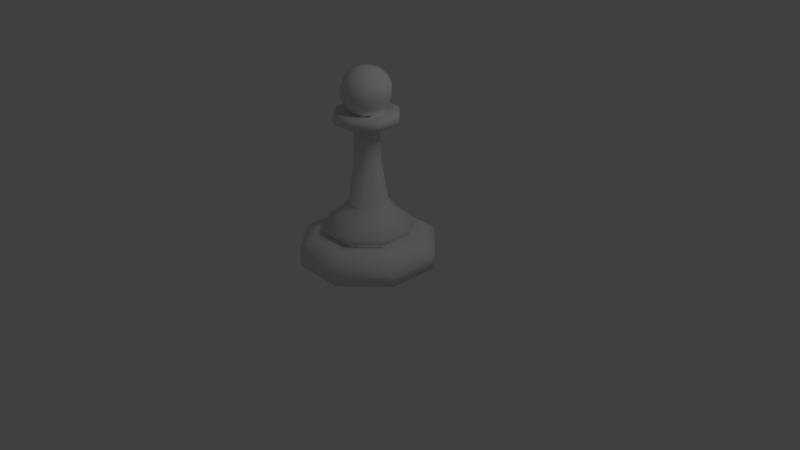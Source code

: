 # Source: basicwhitepawnmodel.blend  (saved by Blender 2.79.0; exported with 4.5.12 LTS)
import bpy
from mathutils import Matrix  # noqa: F401  (used for matrix-valued properties, if any)

bpy.ops.wm.read_factory_settings(use_empty=True)
scene = bpy.context.scene
scene.name = 'Scene'

# ---- collections
col_collection_1 = bpy.data.collections.new('Collection 1'); scene.collection.children.link(col_collection_1)

# ---- materials (node trees are filled in below, after node groups)
mat_mainmaterial = bpy.data.materials.new('MainMaterial')
mat_mainmaterial.alpha_threshold = 0.0
mat_mainmaterial.use_transparent_shadow = False
mat_mainmaterial.roughness = 0.5

# ---- material node trees

# ---- world
world_world = bpy.data.worlds.new('World'); scene.world = world_world
world_world.color = (0.05088, 0.05088, 0.05088)
world_world.use_sun_shadow = False
world_world.sun_shadow_jitter_overblur = 0.0
world_world.cycles.sampling_method = 'MANUAL'

# ---- cameras
cam_camera = bpy.data.cameras.new('Camera')
cam_camera.clip_end = 100.0
cam_camera.lens = 35.0
cam_camera.sensor_width = 32.0
cam_camera.sensor_height = 18.0
cam_camera.ortho_scale = 7.314
cam_camera.dof.focus_distance = 0.0
cam_camera.dof.aperture_fstop = 128.0

# ---- lights
light_lamp = bpy.data.lights.new('Lamp', 'POINT')
light_lamp.transmission_factor = 0.0
light_lamp.cutoff_distance = 30.0
light_lamp.energy = 100.0
light_lamp.shadow_buffer_clip_start = 1.001
light_lamp.shadow_soft_size = 0.1
light_lamp.shadow_maximum_resolution = 0.006
light_lamp.use_absolute_resolution = True

# ---- meshes
me_cylinder = bpy.data.meshes.new('Cylinder')
me_cylinder.from_pydata([(-0.3454, -3.645e-08, -0.8338), (-0.3454, 0.2292, -0.8338), (0.3454, -3.645e-08, -0.8338), (0.3454, 0.2292, -0.8338), (0.8338, -1.51e-08, -0.3454), (0.8338, 0.2292, -0.3454), (0.8338, 1.51e-08, 0.3454), (0.8338, 0.2292, 0.3454), (0.3454, 3.645e-08, 0.8338), (0.3454, 0.2292, 0.8338), (-0.3454, 3.645e-08, 0.8338), (-0.3454, 0.2292, 0.8338), (-0.8338, 1.51e-08, 0.3454), (-0.8338, 0.2292, 0.3454), (-0.8338, -1.51e-08, -0.3454), (-0.8338, 0.2292, -0.3454), (0.2687, 0.3504, -0.6488), (-0.2687, 0.3504, -0.6488), (0.6488, 0.3504, -0.2687), (0.6488, 0.3504, 0.2687), (0.2687, 0.3504, 0.6488), (-0.2687, 0.3504, 0.6488), (-0.6488, 0.3504, 0.2687), (-0.6488, 0.3504, -0.2687), (0.201, 0.3504, -0.4852), (-0.201, 0.3504, -0.4852), (0.4852, 0.3504, -0.201), (0.4852, 0.3504, 0.201), (0.201, 0.3504, 0.4852), (-0.201, 0.3504, 0.4852), (-0.4852, 0.3504, 0.201), (-0.4852, 0.3504, -0.201), (0.2165, 0.4716, -0.5228), (-0.2165, 0.4716, -0.5228), (0.5228, 0.4716, -0.2165), (0.5228, 0.4716, 0.2165), (0.2165, 0.4716, 0.5228), (-0.2165, 0.4716, 0.5228), (-0.5228, 0.4716, 0.2165), (-0.5228, 0.4716, -0.2165), (0.1026, 0.7526, -0.2478), (-0.1026, 0.7526, -0.2478), (0.2478, 0.7526, -0.1026), (0.2478, 0.7526, 0.1026), (0.1026, 0.7526, 0.2478), (-0.1026, 0.7526, 0.2478), (-0.2478, 0.7526, 0.1026), (-0.2478, 0.7526, -0.1026), (0.06123, 1.772, -0.1478), (-0.06123, 1.772, -0.1478), (0.1478, 1.772, -0.06123), (0.1478, 1.772, 0.06123), (0.06123, 1.772, 0.1478), (-0.06123, 1.772, 0.1478), (-0.1478, 1.772, 0.06123), (-0.1478, 1.772, -0.06123), (0.06979, 1.262, -0.1685), (0.1685, 1.262, -0.06979), (-0.1685, 1.262, 0.06979), (-0.1685, 1.262, -0.06979), (0.06979, 1.262, 0.1685), (-0.06979, 1.262, 0.1685), (0.1685, 1.262, 0.06979), (-0.06979, 1.262, -0.1685), (0.1554, 1.806, -0.3753), (-0.1554, 1.806, -0.3753), (0.3753, 1.806, -0.1554), (0.3753, 1.806, 0.1554), (0.1554, 1.806, 0.3753), (-0.1554, 1.806, 0.3753), (-0.3753, 1.806, 0.1554), (-0.3753, 1.806, -0.1554), (0.1554, 1.944, -0.3753), (-0.1554, 1.944, -0.3753), (0.3753, 1.944, -0.1554), (0.3753, 1.944, 0.1554), (0.1554, 1.944, 0.3753), (-0.1554, 1.944, 0.3753), (-0.3753, 1.944, 0.1554), (-0.3753, 1.944, -0.1554), (0.07245, 1.91, -0.1749), (-0.07245, 1.91, -0.1749), (0.1749, 1.91, -0.07245), (0.1749, 1.91, 0.07245), (0.07245, 1.91, 0.1749), (-0.07245, 1.91, 0.1749), (-0.1749, 1.91, 0.07245), (-0.1749, 1.91, -0.07245), (0.1044, 2.012, -0.2521), (-0.1044, 2.012, -0.2521), (0.2521, 2.012, -0.1044), (0.2521, 2.012, 0.1044), (0.1044, 2.012, 0.2521), (-0.1044, 2.012, 0.2521), (-0.2521, 2.012, 0.1044), (-0.2521, 2.012, -0.1044), (0.1235, 2.133, -0.2982), (-0.1235, 2.133, -0.2982), (0.2982, 2.133, -0.1235), (0.2982, 2.133, 0.1235), (0.1235, 2.133, 0.2982), (-0.1235, 2.133, 0.2982), (-0.2982, 2.133, 0.1235), (-0.2982, 2.133, -0.1235), (0.1232, 2.248, -0.2974), (-0.1232, 2.248, -0.2974), (0.2974, 2.248, -0.1232), (0.2974, 2.248, 0.1232), (0.1232, 2.248, 0.2974), (-0.1232, 2.248, 0.2974), (-0.2974, 2.248, 0.1232), (-0.2974, 2.248, -0.1232), (0.1034, 2.352, -0.2497), (-0.1034, 2.352, -0.2497), (0.2497, 2.352, -0.1034), (0.2497, 2.352, 0.1034), (0.1034, 2.352, 0.2497), (-0.1034, 2.352, 0.2497), (-0.2497, 2.352, 0.1034), (-0.2497, 2.352, -0.1034), (0.06185, 2.445, -0.1493), (-0.06185, 2.445, -0.1493), (0.1493, 2.445, -0.06185), (0.1493, 2.445, 0.06185), (0.06185, 2.445, 0.1493), (-0.06185, 2.445, 0.1493), (-0.1493, 2.445, 0.06185), (-0.1493, 2.445, -0.06185), (0.03028, 2.472, -0.07311), (-0.03028, 2.472, -0.07311), (0.07311, 2.472, -0.03028), (0.07311, 2.472, 0.03028), (0.03028, 2.472, 0.07311), (-0.03028, 2.472, 0.07311), (-0.07311, 2.472, 0.03028), (-0.07311, 2.472, -0.03028), (-0.3926, 1.875, 0.1626), (-0.3926, 1.875, -0.1626), (0.1626, 1.875, 0.3926), (-0.1626, 1.875, 0.3926), (0.3926, 1.875, -0.1626), (0.3926, 1.875, 0.1626), (-0.1626, 1.875, -0.3926), (0.1626, 1.875, -0.3926), (-0.2159, 0.411, -0.5212), (0.2159, 0.411, -0.5212), (-0.5212, 0.411, -0.2159), (-0.2159, 0.411, 0.5212), (-0.5212, 0.411, 0.2159), (0.5212, 0.411, 0.2159), (0.2159, 0.411, 0.5212), (0.5212, 0.411, -0.2159), (-0.3526, 0.6121, 0.1461), (-0.3526, 0.6121, -0.1461), (0.1461, 0.6121, 0.3526), (-0.1461, 0.6121, 0.3526), (0.3526, 0.6121, -0.1461), (0.3526, 0.6121, 0.1461), (-0.1461, 0.6121, -0.3526), (0.1461, 0.6121, -0.3526)], [], [(0, 1, 3, 2), (2, 3, 5, 4), (4, 5, 7, 6), (6, 7, 9, 8), (8, 9, 11, 10), (10, 11, 13, 12), (5, 3, 16, 18), (12, 13, 15, 14), (14, 15, 1, 0), (0, 2, 4, 6, 8, 10, 12, 14), (22, 21, 29, 30), (11, 9, 20, 21), (1, 15, 23, 17), (3, 1, 17, 16), (7, 5, 18, 19), (13, 11, 21, 22), (9, 7, 19, 20), (15, 13, 22, 23), (145, 144, 33, 32), (20, 19, 27, 28), (18, 16, 24, 26), (23, 22, 30, 31), (21, 20, 28, 29), (19, 18, 26, 27), (16, 17, 25, 24), (17, 23, 31, 25), (153, 152, 46, 47), (144, 146, 39, 33), (148, 147, 37, 38), (150, 149, 35, 36), (151, 145, 32, 34), (146, 148, 38, 39), (147, 150, 36, 37), (149, 151, 34, 35), (57, 56, 48, 50), (155, 154, 44, 45), (157, 156, 42, 43), (159, 158, 41, 40), (158, 153, 47, 41), (152, 155, 45, 46), (154, 157, 43, 44), (156, 159, 40, 42), (49, 55, 71, 65), (59, 58, 54, 55), (61, 60, 52, 53), (62, 57, 50, 51), (56, 63, 49, 48), (63, 59, 55, 49), (58, 61, 53, 54), (60, 62, 51, 52), (44, 43, 62, 60), (46, 45, 61, 58), (41, 47, 59, 63), (40, 41, 63, 56), (43, 42, 57, 62), (45, 44, 60, 61), (47, 46, 58, 59), (42, 40, 56, 57), (137, 136, 78, 79), (54, 53, 69, 70), (52, 51, 67, 68), (50, 48, 64, 66), (55, 54, 70, 71), (53, 52, 68, 69), (51, 50, 66, 67), (48, 49, 65, 64), (76, 75, 83, 84), (139, 138, 76, 77), (141, 140, 74, 75), (143, 142, 73, 72), (142, 137, 79, 73), (136, 139, 77, 78), (138, 141, 75, 76), (140, 143, 72, 74), (81, 87, 95, 89), (74, 72, 80, 82), (79, 78, 86, 87), (77, 76, 84, 85), (75, 74, 82, 83), (72, 73, 81, 80), (73, 79, 87, 81), (78, 77, 85, 86), (93, 92, 100, 101), (86, 85, 93, 94), (84, 83, 91, 92), (82, 80, 88, 90), (87, 86, 94, 95), (85, 84, 92, 93), (83, 82, 90, 91), (80, 81, 89, 88), (103, 102, 110, 111), (91, 90, 98, 99), (88, 89, 97, 96), (89, 95, 103, 97), (94, 93, 101, 102), (92, 91, 99, 100), (90, 88, 96, 98), (95, 94, 102, 103), (110, 109, 117, 118), (101, 100, 108, 109), (99, 98, 106, 107), (96, 97, 105, 104), (97, 103, 111, 105), (102, 101, 109, 110), (100, 99, 107, 108), (98, 96, 104, 106), (112, 113, 121, 120), (108, 107, 115, 116), (106, 104, 112, 114), (111, 110, 118, 119), (109, 108, 116, 117), (107, 106, 114, 115), (104, 105, 113, 112), (105, 111, 119, 113), (127, 126, 134, 135), (113, 119, 127, 121), (118, 117, 125, 126), (116, 115, 123, 124), (114, 112, 120, 122), (119, 118, 126, 127), (117, 116, 124, 125), (115, 114, 122, 123), (128, 129, 135, 134, 133, 132, 131, 130), (125, 124, 132, 133), (123, 122, 130, 131), (120, 121, 129, 128), (121, 127, 135, 129), (126, 125, 133, 134), (124, 123, 131, 132), (122, 120, 128, 130), (66, 64, 143, 140), (68, 67, 141, 138), (70, 69, 139, 136), (65, 71, 137, 142), (64, 65, 142, 143), (67, 66, 140, 141), (69, 68, 138, 139), (71, 70, 136, 137), (27, 26, 151, 149), (29, 28, 150, 147), (31, 30, 148, 146), (26, 24, 145, 151), (28, 27, 149, 150), (30, 29, 147, 148), (25, 31, 146, 144), (24, 25, 144, 145), (34, 32, 159, 156), (36, 35, 157, 154), (38, 37, 155, 152), (33, 39, 153, 158), (32, 33, 158, 159), (35, 34, 156, 157), (37, 36, 154, 155), (39, 38, 152, 153)])
me_cylinder.polygons.foreach_set('use_smooth', [True] * 154)
_uv = me_cylinder.uv_layers.new(name='UVMap')
_uv.uv.foreach_set('vector', [0.8549, 0.8809, 0.8342, 0.8806, 0.8349, 0.8148, 0.8556, 0.8151, 0.8342, 0.9274, 0.8136, 0.9271, 0.8128, 0.8806, 0.8335, 0.8809, 0.8335, 0.8809, 0.8128, 0.8806, 0.8136, 0.8148, 0.8342, 0.8151, 0.9136, 0.6971, 0.893, 0.6968, 0.8923, 0.6503, 0.9129, 0.6506, 0.9129, 0.6506, 0.8923, 0.6503, 0.893, 0.5845, 0.9136, 0.5848, 0.8128, 0.9274, 0.7922, 0.9271, 0.7915, 0.8806, 0.8121, 0.8809, 0.8923, 0.6311, 0.8923, 0.6968, 0.8756, 0.6895, 0.8756, 0.6384, 0.8121, 0.8809, 0.7915, 0.8806, 0.7922, 0.8148, 0.8128, 0.8151, 0.8556, 0.9274, 0.8349, 0.9271, 0.8342, 0.8806, 0.8549, 0.8809, 0.5918, 0.6311, 0.6358, 0.5845, 0.698, 0.5845, 0.742, 0.6311, 0.742, 0.6968, 0.698, 0.7434, 0.6358, 0.7434, 0.5918, 0.6968, 0.7587, 0.6895, 0.7587, 0.6384, 0.7734, 0.6448, 0.7734, 0.6831, 0.742, 0.6311, 0.786, 0.5845, 0.7929, 0.6022, 0.7587, 0.6384, 0.8483, 0.7434, 0.786, 0.7434, 0.7929, 0.7257, 0.8414, 0.7257, 0.8923, 0.6968, 0.8483, 0.7434, 0.8414, 0.7257, 0.8756, 0.6895, 0.8483, 0.5845, 0.8923, 0.6311, 0.8756, 0.6384, 0.8414, 0.6022, 0.742, 0.6968, 0.742, 0.6311, 0.7587, 0.6384, 0.7587, 0.6895, 0.786, 0.5845, 0.8483, 0.5845, 0.8414, 0.6022, 0.7929, 0.6022, 0.786, 0.7434, 0.742, 0.6968, 0.7587, 0.6895, 0.7929, 0.7257, 0.4117, 0.7456, 0.4117, 0.7836, 0.4067, 0.7837, 0.4067, 0.7456, 0.7929, 0.6022, 0.8414, 0.6022, 0.8353, 0.6177, 0.799, 0.6177, 0.8756, 0.6384, 0.8756, 0.6895, 0.8609, 0.6831, 0.8609, 0.6448, 0.7929, 0.7257, 0.7587, 0.6895, 0.7734, 0.6831, 0.799, 0.7102, 0.7587, 0.6384, 0.7929, 0.6022, 0.799, 0.6177, 0.7734, 0.6448, 0.8414, 0.6022, 0.8756, 0.6384, 0.8609, 0.6448, 0.8353, 0.6177, 0.8756, 0.6895, 0.8414, 0.7257, 0.8353, 0.7102, 0.8609, 0.6831, 0.8414, 0.7257, 0.7929, 0.7257, 0.799, 0.7102, 0.8353, 0.7102, 0.2347, 0.8135, 0.259, 0.8116, 0.2562, 0.824, 0.2392, 0.8253, 0.4117, 0.7836, 0.4125, 0.8105, 0.4074, 0.8107, 0.4067, 0.7837, 0.4017, 0.6637, 0.4027, 0.6905, 0.3977, 0.6907, 0.3967, 0.6638, 0.4026, 0.7458, 0.4016, 0.7726, 0.3965, 0.7725, 0.3976, 0.7456, 0.4012, 0.8107, 0.4016, 0.8375, 0.3965, 0.8376, 0.3961, 0.8106, 0.4013, 0.6256, 0.4017, 0.6637, 0.3967, 0.6638, 0.3962, 0.6257, 0.3903, 0.7724, 0.3903, 0.8105, 0.3853, 0.8105, 0.3853, 0.7724, 0.4016, 0.7726, 0.4012, 0.8107, 0.3961, 0.8106, 0.3965, 0.7725, 0.2006, 0.7904, 0.1924, 0.7906, 0.1941, 0.7458, 0.2014, 0.7456, 0.3609, 0.7456, 0.3853, 0.7465, 0.3812, 0.7584, 0.3642, 0.7578, 0.2186, 0.8471, 0.1943, 0.8471, 0.1979, 0.835, 0.215, 0.835, 0.2833, 0.9132, 0.259, 0.9132, 0.2626, 0.9011, 0.2797, 0.9011, 0.1545, 0.7605, 0.1717, 0.7787, 0.1629, 0.7826, 0.1508, 0.7698, 0.1717, 0.8045, 0.1545, 0.8226, 0.1508, 0.8134, 0.1629, 0.8006, 0.1301, 0.8226, 0.1129, 0.8045, 0.1217, 0.8006, 0.1337, 0.8134, 0.1129, 0.7787, 0.1301, 0.7605, 0.1337, 0.7698, 0.1217, 0.7826, 0.246, 0.784, 0.2532, 0.7916, 0.2454, 0.8116, 0.2271, 0.7923, 0.245, 0.8696, 0.2566, 0.8687, 0.259, 0.9135, 0.2488, 0.9143, 0.3654, 0.8025, 0.377, 0.8029, 0.3748, 0.8477, 0.3646, 0.8473, 0.2123, 0.7904, 0.2006, 0.7904, 0.2014, 0.7456, 0.2116, 0.7456, 0.277, 0.8564, 0.2653, 0.8564, 0.266, 0.8116, 0.2762, 0.8116, 0.2368, 0.87, 0.245, 0.8696, 0.2488, 0.9143, 0.2416, 0.9146, 0.3572, 0.802, 0.3654, 0.8025, 0.3646, 0.8473, 0.3574, 0.8468, 0.377, 0.8029, 0.3853, 0.803, 0.3821, 0.8477, 0.3748, 0.8477, 0.2271, 0.8354, 0.215, 0.835, 0.2123, 0.7904, 0.2205, 0.7906, 0.3521, 0.757, 0.3642, 0.7578, 0.3654, 0.8025, 0.3572, 0.802, 0.2271, 0.8259, 0.2392, 0.8253, 0.245, 0.8696, 0.2368, 0.87, 0.2797, 0.9011, 0.2626, 0.9011, 0.2653, 0.8564, 0.277, 0.8564, 0.215, 0.835, 0.1979, 0.835, 0.2006, 0.7904, 0.2123, 0.7904, 0.3642, 0.7578, 0.3812, 0.7584, 0.377, 0.8029, 0.3654, 0.8025, 0.2392, 0.8253, 0.2562, 0.824, 0.2566, 0.8687, 0.245, 0.8696, 0.1979, 0.835, 0.1858, 0.8354, 0.1924, 0.7906, 0.2006, 0.7904, 0.4049, 0.868, 0.4052, 0.8966, 0.3995, 0.8961, 0.3992, 0.8687, 0.2634, 0.7916, 0.2707, 0.784, 0.2896, 0.7923, 0.2713, 0.8116, 0.2707, 0.7732, 0.2634, 0.7656, 0.2713, 0.7456, 0.2896, 0.7649, 0.2532, 0.7656, 0.246, 0.7732, 0.2271, 0.7649, 0.2454, 0.7456, 0.2532, 0.7916, 0.2634, 0.7916, 0.2713, 0.8116, 0.2454, 0.8116, 0.2707, 0.784, 0.2707, 0.7732, 0.2896, 0.7649, 0.2896, 0.7923, 0.2634, 0.7656, 0.2532, 0.7656, 0.2454, 0.7456, 0.2713, 0.7456, 0.246, 0.7732, 0.246, 0.784, 0.2271, 0.7923, 0.2271, 0.7649, 0.3079, 0.8116, 0.2896, 0.7923, 0.3063, 0.785, 0.3148, 0.794, 0.3929, 0.868, 0.3929, 0.8966, 0.3872, 0.896, 0.3872, 0.8686, 0.4031, 0.6931, 0.4027, 0.7217, 0.3971, 0.721, 0.3974, 0.6937, 0.1416, 0.9102, 0.1416, 0.8816, 0.1473, 0.8822, 0.1473, 0.9096, 0.4052, 0.8477, 0.4049, 0.868, 0.3992, 0.8687, 0.3995, 0.8493, 0.4052, 0.8966, 0.406, 0.9169, 0.4002, 0.9154, 0.3995, 0.8961, 0.3929, 0.8966, 0.3934, 0.9169, 0.3877, 0.9153, 0.3872, 0.896, 0.4027, 0.7217, 0.4031, 0.742, 0.3974, 0.7404, 0.3971, 0.721, 0.1774, 0.8532, 0.1774, 0.8404, 0.1838, 0.8376, 0.1838, 0.856, 0.2896, 0.7649, 0.3079, 0.7456, 0.3148, 0.7632, 0.3063, 0.7722, 0.3521, 0.7649, 0.3521, 0.7923, 0.3354, 0.785, 0.3354, 0.7722, 0.3338, 0.8116, 0.3079, 0.8116, 0.3148, 0.794, 0.3269, 0.794, 0.2896, 0.7923, 0.2896, 0.7649, 0.3063, 0.7722, 0.3063, 0.785, 0.3079, 0.7456, 0.3338, 0.7456, 0.3269, 0.7632, 0.3148, 0.7632, 0.3338, 0.7456, 0.3521, 0.7649, 0.3354, 0.7722, 0.3269, 0.7632, 0.3521, 0.7923, 0.3338, 0.8116, 0.3269, 0.794, 0.3354, 0.785, 0.1074, 0.8731, 0.1074, 0.8547, 0.1176, 0.853, 0.1176, 0.8747, 0.3426, 0.864, 0.3426, 0.8512, 0.349, 0.8484, 0.349, 0.8668, 0.349, 0.8145, 0.349, 0.8272, 0.3426, 0.83, 0.3426, 0.8116, 0.3426, 0.8456, 0.3426, 0.8328, 0.349, 0.83, 0.349, 0.8484, 0.2021, 0.8863, 0.1901, 0.8863, 0.1874, 0.8771, 0.2048, 0.8771, 0.09875, 0.8703, 0.09875, 0.8575, 0.1074, 0.8547, 0.1074, 0.8731, 0.383, 0.8869, 0.3709, 0.8869, 0.3682, 0.8777, 0.3856, 0.8777, 0.3807, 0.7028, 0.3928, 0.7028, 0.3955, 0.712, 0.3781, 0.712, 0.2064, 0.8663, 0.1858, 0.8663, 0.1859, 0.8561, 0.2064, 0.8561, 0.3856, 0.8777, 0.3682, 0.8777, 0.3666, 0.8669, 0.3872, 0.8669, 0.3781, 0.712, 0.3955, 0.712, 0.3971, 0.7228, 0.3765, 0.7228, 0.2171, 0.8775, 0.2048, 0.8771, 0.2064, 0.8663, 0.2209, 0.8668, 0.1071, 0.8861, 0.1074, 0.8731, 0.1176, 0.8747, 0.1172, 0.8901, 0.1074, 0.8547, 0.1071, 0.8417, 0.1172, 0.8376, 0.1176, 0.853, 0.3682, 0.8777, 0.3559, 0.8781, 0.3521, 0.8674, 0.3666, 0.8669, 0.2048, 0.8771, 0.1874, 0.8771, 0.1858, 0.8663, 0.2064, 0.8663, 0.1268, 0.8901, 0.1273, 0.8747, 0.1358, 0.873, 0.1355, 0.8859, 0.1176, 0.8747, 0.1176, 0.853, 0.1273, 0.853, 0.1273, 0.8747, 0.3872, 0.8669, 0.3666, 0.8669, 0.3667, 0.8568, 0.3872, 0.8568, 0.3765, 0.7228, 0.3971, 0.7228, 0.397, 0.7329, 0.3765, 0.7329, 0.2209, 0.8668, 0.2064, 0.8663, 0.2064, 0.8561, 0.2209, 0.8566, 0.1172, 0.8901, 0.1176, 0.8747, 0.1273, 0.8747, 0.1268, 0.8901, 0.1176, 0.853, 0.1172, 0.8376, 0.1268, 0.8377, 0.1273, 0.853, 0.3666, 0.8669, 0.3521, 0.8674, 0.3522, 0.8572, 0.3667, 0.8568, 0.1358, 0.8687, 0.1358, 0.8505, 0.1442, 0.8542, 0.1442, 0.865, 0.1273, 0.853, 0.1268, 0.8377, 0.1355, 0.8419, 0.1358, 0.8548, 0.3667, 0.8568, 0.3522, 0.8572, 0.3561, 0.8481, 0.3683, 0.8477, 0.2064, 0.8561, 0.1859, 0.8561, 0.1875, 0.8471, 0.2047, 0.8471, 0.1273, 0.8747, 0.1273, 0.853, 0.1358, 0.8548, 0.1358, 0.873, 0.3872, 0.8568, 0.3667, 0.8568, 0.3683, 0.8477, 0.3855, 0.8477, 0.3765, 0.7329, 0.397, 0.7329, 0.3954, 0.742, 0.3782, 0.742, 0.2209, 0.8566, 0.2064, 0.8561, 0.2047, 0.8471, 0.2169, 0.8475, 0.1514, 0.8465, 0.1617, 0.8465, 0.1591, 0.8532, 0.1541, 0.8532, 0.1358, 0.8505, 0.148, 0.8376, 0.1514, 0.8465, 0.1442, 0.8542, 0.1652, 0.8376, 0.1774, 0.8505, 0.169, 0.8542, 0.1617, 0.8465, 0.1774, 0.8687, 0.1652, 0.8816, 0.1617, 0.8727, 0.169, 0.865, 0.148, 0.8816, 0.1358, 0.8687, 0.1442, 0.865, 0.1514, 0.8727, 0.148, 0.8376, 0.1652, 0.8376, 0.1617, 0.8465, 0.1514, 0.8465, 0.1774, 0.8505, 0.1774, 0.8687, 0.169, 0.865, 0.169, 0.8542, 0.1652, 0.8816, 0.148, 0.8816, 0.1514, 0.8727, 0.1617, 0.8727, 0.1505, 0.8623, 0.1505, 0.8569, 0.1541, 0.8532, 0.1591, 0.8532, 0.1627, 0.8569, 0.1627, 0.8623, 0.1591, 0.866, 0.1541, 0.866, 0.169, 0.8542, 0.169, 0.865, 0.1627, 0.8623, 0.1627, 0.8569, 0.1617, 0.8727, 0.1514, 0.8727, 0.1541, 0.866, 0.1591, 0.866, 0.1442, 0.865, 0.1442, 0.8542, 0.1505, 0.8569, 0.1505, 0.8623, 0.1442, 0.8542, 0.1514, 0.8465, 0.1541, 0.8532, 0.1505, 0.8569, 0.1617, 0.8465, 0.169, 0.8542, 0.1627, 0.8569, 0.1591, 0.8532, 0.169, 0.865, 0.1617, 0.8727, 0.1591, 0.866, 0.1627, 0.8623, 0.1514, 0.8727, 0.1442, 0.865, 0.1505, 0.8623, 0.1541, 0.866, 0.4085, 0.7212, 0.4088, 0.7405, 0.4031, 0.742, 0.4027, 0.7217, 0.3987, 0.896, 0.3992, 0.9153, 0.3934, 0.9169, 0.3929, 0.8966, 0.3992, 0.8493, 0.3987, 0.8686, 0.3929, 0.868, 0.3934, 0.8477, 0.411, 0.8492, 0.4107, 0.8686, 0.4049, 0.868, 0.4052, 0.8477, 0.1358, 0.9096, 0.1358, 0.8822, 0.1416, 0.8816, 0.1416, 0.9102, 0.4088, 0.6938, 0.4085, 0.7212, 0.4027, 0.7217, 0.4031, 0.6931, 0.3987, 0.8686, 0.3987, 0.896, 0.3929, 0.8966, 0.3929, 0.868, 0.4107, 0.8686, 0.411, 0.8959, 0.4052, 0.8966, 0.4049, 0.868, 0.4067, 0.774, 0.4063, 0.8094, 0.4012, 0.8107, 0.4016, 0.7726, 0.3954, 0.7738, 0.3954, 0.8091, 0.3903, 0.8105, 0.3903, 0.7724, 0.4064, 0.6269, 0.4068, 0.6623, 0.4017, 0.6637, 0.4013, 0.6256, 0.4063, 0.8094, 0.4067, 0.8344, 0.4016, 0.8375, 0.4012, 0.8107, 0.3954, 0.8091, 0.3961, 0.8342, 0.391, 0.8373, 0.3903, 0.8105, 0.3961, 0.7487, 0.3954, 0.7738, 0.3903, 0.7724, 0.391, 0.7456, 0.4068, 0.6019, 0.4064, 0.6269, 0.4013, 0.6256, 0.4017, 0.5988, 0.4169, 0.7469, 0.4169, 0.7823, 0.4117, 0.7836, 0.4117, 0.7456, 0.09875, 0.7725, 0.1243, 0.7456, 0.1301, 0.7605, 0.1129, 0.7787, 0.1243, 0.8376, 0.09875, 0.8107, 0.1129, 0.8045, 0.1301, 0.8226, 0.1858, 0.8107, 0.1603, 0.8376, 0.1545, 0.8226, 0.1717, 0.8045, 0.1603, 0.7456, 0.1858, 0.7725, 0.1717, 0.7787, 0.1545, 0.7605, 0.1243, 0.7456, 0.1603, 0.7456, 0.1545, 0.7605, 0.1301, 0.7605, 0.09875, 0.8107, 0.09875, 0.7725, 0.1129, 0.7787, 0.1129, 0.8045, 0.1603, 0.8376, 0.1243, 0.8376, 0.1301, 0.8226, 0.1545, 0.8226, 0.1858, 0.7725, 0.1858, 0.8107, 0.1717, 0.8045, 0.1717, 0.7787])
me_cylinder.materials.append(mat_mainmaterial)
me_cylinder.use_remesh_preserve_volume = False
me_cylinder.use_remesh_preserve_attributes = False
me_cylinder.use_mirror_vertex_groups = False
me_cylinder.update()

# ---- objects
ob_cylinder = bpy.data.objects.new('Cylinder', me_cylinder)
ob_lamp = bpy.data.objects.new('Lamp', light_lamp)
ob_camera = bpy.data.objects.new('Camera', cam_camera)

# ---- transforms, parenting, visibility, modifiers, constraints
ob_cylinder.location = (0.0, 0.0, 0.0)
ob_cylinder.rotation_euler = (1.571, 0.0, 0.0)
ob_cylinder.lineart.crease_threshold = 0.0
ob_lamp.location = (4.076, 1.005, 5.904)
ob_lamp.rotation_euler = (0.6503, 0.05522, 1.866)
ob_lamp.lock_rotations_4d = False
ob_lamp.empty_display_type = 'ARROWS'
ob_lamp.color = (0.0, 0.0, 0.0, 0.0)
ob_lamp.hide_viewport = True
ob_lamp.lineart.crease_threshold = 0.0
ob_camera.location = (7.481, -6.508, 5.344)
ob_camera.rotation_euler = (1.109, 0.0, 0.8149)
ob_camera.lock_rotations_4d = False
ob_camera.empty_display_type = 'ARROWS'
ob_camera.color = (0.0, 0.0, 0.0, 0.0)
ob_camera.hide_viewport = True
ob_camera.display_type = 'WIRE'
ob_camera.lineart.crease_threshold = 0.0

# ---- collection membership
col_collection_1.objects.link(ob_cylinder)
col_collection_1.objects.link(ob_lamp)
col_collection_1.objects.link(ob_camera)

# ---- scene / render settings (as saved in the file)
scene.camera = ob_camera
scene.frame_start = 1; scene.frame_end = 250; scene.frame_set(1)
scene.render.engine = 'BLENDER_EEVEE_NEXT'
scene.render.resolution_percentage = 50
scene.render.dither_intensity = 0.0
scene.cycles.use_denoising = False
scene.cycles.samples = 128
scene.cycles.sampling_pattern = 'TABULATED_SOBOL'
scene.cycles.use_adaptive_sampling = False
scene.cycles.use_light_tree = False
scene.cycles.blur_glossy = 0.0
scene.cycles.sample_clamp_indirect = 0.0
scene.view_settings.view_transform = 'Standard'
bpy.context.view_layer.update()
